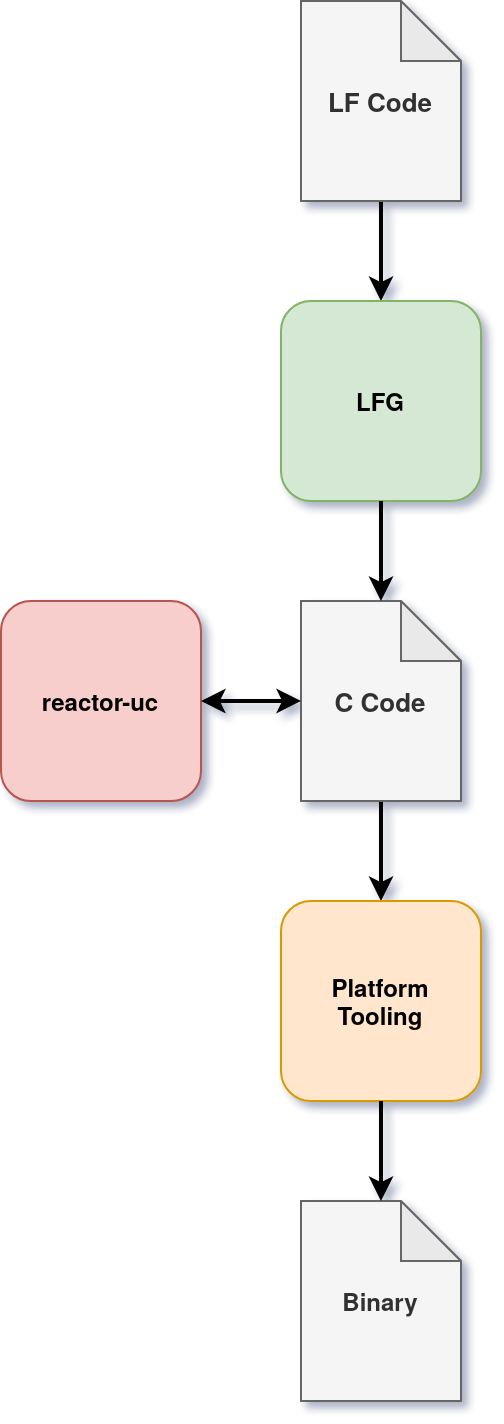

The diagram above was exported from draw.io. Its source (the exported page's mxGraphModel, read from the mxfile embedded in the PNG):
<mxGraphModel dx="1434" dy="791" grid="1" gridSize="10" guides="1" tooltips="1" connect="1" arrows="1" fold="1" page="1" pageScale="1" pageWidth="850" pageHeight="1100" math="0" shadow="0">
  <root>
    <mxCell id="0" />
    <mxCell id="1" parent="0" />
    <mxCell id="2" style="edgeStyle=orthogonalEdgeStyle;rounded=0;orthogonalLoop=1;jettySize=auto;html=1;entryX=0.5;entryY=0;entryDx=0;entryDy=0;strokeWidth=2;" edge="1" source="3" target="4" parent="1">
      <mxGeometry relative="1" as="geometry" />
    </mxCell>
    <mxCell id="3" value="&lt;b&gt;&lt;font style=&quot;font-size: 13px;&quot;&gt;LF Code&lt;br&gt;&lt;/font&gt;&lt;/b&gt;" style="shape=note;whiteSpace=wrap;html=1;backgroundOutline=1;darkOpacity=0.05;fillColor=#f5f5f5;fontColor=#333333;strokeColor=#666666;" vertex="1" parent="1">
      <mxGeometry x="680" y="110" width="80" height="100" as="geometry" />
    </mxCell>
    <mxCell id="4" value="&lt;b&gt;LFG&lt;/b&gt;" style="rounded=1;whiteSpace=wrap;html=1;fillColor=#d5e8d4;strokeColor=#82b366;" vertex="1" parent="1">
      <mxGeometry x="670" y="260" width="100" height="100" as="geometry" />
    </mxCell>
    <mxCell id="5" style="edgeStyle=orthogonalEdgeStyle;rounded=0;orthogonalLoop=1;jettySize=auto;html=1;entryX=0.5;entryY=0;entryDx=0;entryDy=0;strokeWidth=2;" edge="1" source="6" target="10" parent="1">
      <mxGeometry relative="1" as="geometry" />
    </mxCell>
    <mxCell id="6" value="&lt;b&gt;&lt;font style=&quot;font-size: 13px;&quot;&gt;C Code&lt;br&gt;&lt;/font&gt;&lt;/b&gt;" style="shape=note;whiteSpace=wrap;html=1;backgroundOutline=1;darkOpacity=0.05;fillColor=#f5f5f5;fontColor=#333333;strokeColor=#666666;" vertex="1" parent="1">
      <mxGeometry x="680" y="410" width="80" height="100" as="geometry" />
    </mxCell>
    <mxCell id="7" value="&lt;b&gt;reactor-uc&lt;/b&gt;" style="rounded=1;whiteSpace=wrap;html=1;fillColor=#f8cecc;strokeColor=#b85450;" vertex="1" parent="1">
      <mxGeometry x="530" y="410" width="100" height="100" as="geometry" />
    </mxCell>
    <mxCell id="8" style="edgeStyle=orthogonalEdgeStyle;rounded=0;orthogonalLoop=1;jettySize=auto;html=1;entryX=0;entryY=0.5;entryDx=0;entryDy=0;entryPerimeter=0;startArrow=classic;startFill=1;strokeWidth=2;" edge="1" source="7" target="6" parent="1">
      <mxGeometry relative="1" as="geometry" />
    </mxCell>
    <mxCell id="9" style="edgeStyle=orthogonalEdgeStyle;rounded=0;orthogonalLoop=1;jettySize=auto;html=1;entryX=0.5;entryY=0;entryDx=0;entryDy=0;entryPerimeter=0;strokeWidth=2;" edge="1" source="4" target="6" parent="1">
      <mxGeometry relative="1" as="geometry" />
    </mxCell>
    <mxCell id="10" value="&lt;b&gt;Platform&lt;br&gt;Tooling&lt;br&gt;&lt;/b&gt;" style="rounded=1;whiteSpace=wrap;html=1;fillColor=#ffe6cc;strokeColor=#d79b00;" vertex="1" parent="1">
      <mxGeometry x="670" y="560" width="100" height="100" as="geometry" />
    </mxCell>
    <mxCell id="11" value="&lt;b&gt;Binary&lt;/b&gt;" style="shape=note;whiteSpace=wrap;html=1;backgroundOutline=1;darkOpacity=0.05;fillColor=#f5f5f5;fontColor=#333333;strokeColor=#666666;" vertex="1" parent="1">
      <mxGeometry x="680" y="710" width="80" height="100" as="geometry" />
    </mxCell>
    <mxCell id="12" style="edgeStyle=orthogonalEdgeStyle;rounded=0;orthogonalLoop=1;jettySize=auto;html=1;entryX=0.5;entryY=0;entryDx=0;entryDy=0;entryPerimeter=0;strokeWidth=2;" edge="1" source="10" target="11" parent="1">
      <mxGeometry relative="1" as="geometry" />
    </mxCell>
  </root>
</mxGraphModel>